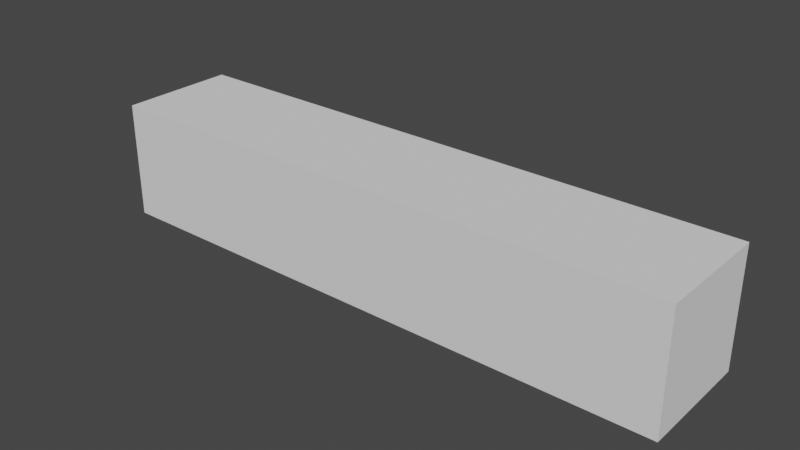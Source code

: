 # Source: wall.blend  (saved by Blender 2.93.20; exported with 4.5.12 LTS)
import bpy
from mathutils import Matrix  # noqa: F401  (used for matrix-valued properties, if any)

bpy.ops.wm.read_factory_settings(use_empty=True)
scene = bpy.context.scene
scene.name = 'Scene'

# ---- collections
col_collection = bpy.data.collections.new('Collection'); scene.collection.children.link(col_collection)

# ---- world
world_world = bpy.data.worlds.new('World'); scene.world = world_world
world_world.use_nodes = True; world_world.node_tree.nodes.clear()
_N = world_world.node_tree.nodes; _L = world_world.node_tree.links
n0 = _N.new('ShaderNodeOutputWorld'); n0.name = 'World Output'; n0.location = (300, 300)
n1 = _N.new('ShaderNodeBackground'); n1.name = 'Background'; n1.location = (10, 300)
n1.inputs[0].default_value = (0.05088, 0.05088, 0.05088, 1.0)
_L.new(n1.outputs[0], n0.inputs[0])
n0.is_active_output = True
world_world.color = (0.05088, 0.05088, 0.05088)
world_world.use_sun_shadow = False
world_world.sun_shadow_jitter_overblur = 0.0

# ---- meshes
me_cdt_wall = bpy.data.meshes.new('cdt_wall')
me_cdt_wall.from_pydata([(-5.0, -1.0, 0.0), (-5.0, -1.0, 2.0), (-5.0, 1.0, 0.0), (-5.0, 1.0, 2.0), (5.0, -1.0, 0.0), (5.0, -1.0, 2.0), (5.0, 1.0, 0.0), (5.0, 1.0, 2.0)], [], [(0, 1, 3, 2), (2, 3, 7, 6), (6, 7, 5, 4), (4, 5, 1, 0), (2, 6, 4, 0), (7, 3, 1, 5)])
_uv = me_cdt_wall.uv_layers.new(name='UVMap')
_uv.uv.foreach_set('vector', [0.375, 0.0, 0.625, 0.0, 0.625, 0.25, 0.375, 0.25, 0.375, 0.25, 0.625, 0.25, 0.625, 0.5, 0.375, 0.5, 0.375, 0.5, 0.625, 0.5, 0.625, 0.75, 0.375, 0.75, 0.375, 0.75, 0.625, 0.75, 0.625, 1.0, 0.375, 1.0, 0.125, 0.5, 0.375, 0.5, 0.375, 0.75, 0.125, 0.75, 0.625, 0.5, 0.875, 0.5, 0.875, 0.75, 0.625, 0.75])
me_cdt_wall.use_remesh_fix_poles = True
me_cdt_wall.use_remesh_preserve_attributes = False
me_cdt_wall.update()

# ---- objects
ob_cube = bpy.data.objects.new('Cube', me_cdt_wall)

# ---- transforms, parenting, visibility, modifiers, constraints
ob_cube.location = (0.0, 0.0, 0.0)

# ---- collection membership
col_collection.objects.link(ob_cube)

# ---- scene / render settings (as saved in the file)
scene.frame_start = 1; scene.frame_end = 250; scene.frame_set(1)
scene.render.engine = 'BLENDER_EEVEE_NEXT'
scene.cycles.use_denoising = False
scene.cycles.samples = 128
scene.cycles.sampling_pattern = 'TABULATED_SOBOL'
scene.cycles.use_adaptive_sampling = False
scene.cycles.use_light_tree = False
scene.view_settings.view_transform = 'Filmic'
bpy.context.view_layer.update()

# ---- added for rendering (the .blend has no active camera and no usable light): camera, sun
cam_auto = bpy.data.cameras.new('AutoCamera')
cam_auto.lens = 50.0
cam_auto.sensor_width = 36.0
cam_auto.clip_end = 1000.0
ob_auto_camera = bpy.data.objects.new('AutoCamera', cam_auto)
scene.collection.objects.link(ob_auto_camera)
ob_auto_camera.location = (9.61522, -11.5383, 8.69217)
ob_auto_camera.rotation_euler = (1.09748, -7.21219e-08, 0.694738)
scene.camera = ob_auto_camera
light_auto_sun = bpy.data.lights.new('AutoSun', 'SUN')
light_auto_sun.energy = 3.0
light_auto_sun.angle = 0.0523599
ob_auto_sun = bpy.data.objects.new('AutoSun', light_auto_sun)
scene.collection.objects.link(ob_auto_sun)
ob_auto_sun.rotation_euler = (0.872665, 0.174533, 0.523599)
bpy.context.view_layer.update()
